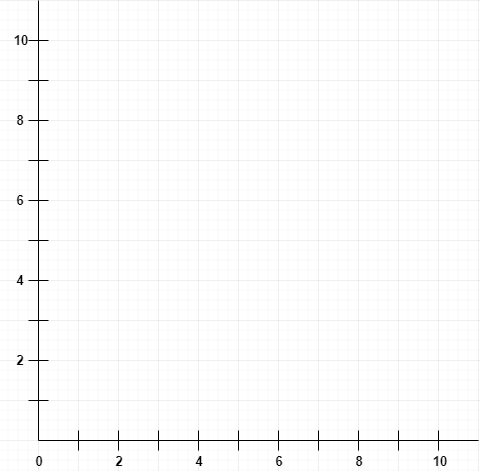

The diagram above was exported from draw.io. Its source (the exported page's mxGraphModel, read from the mxfile embedded in the PNG):
<mxGraphModel dx="854" dy="419" grid="1" gridSize="10" guides="1" tooltips="1" connect="1" arrows="1" fold="1" page="1" pageScale="1" pageWidth="1600" pageHeight="900" math="0" shadow="0">
  <root>
    <mxCell id="0" />
    <mxCell id="1" parent="0" />
    <mxCell id="MN8V-F6k2SG_ORtQeaXA-13" value="" style="group" vertex="1" connectable="0" parent="1">
      <mxGeometry x="200" y="430" width="440" height="20" as="geometry" />
    </mxCell>
    <mxCell id="MN8V-F6k2SG_ORtQeaXA-2" value="" style="endArrow=none;html=1;" edge="1" parent="MN8V-F6k2SG_ORtQeaXA-13">
      <mxGeometry width="50" height="50" relative="1" as="geometry">
        <mxPoint y="10" as="sourcePoint" />
        <mxPoint x="440" y="10" as="targetPoint" />
      </mxGeometry>
    </mxCell>
    <mxCell id="MN8V-F6k2SG_ORtQeaXA-3" value="" style="endArrow=none;html=1;" edge="1" parent="MN8V-F6k2SG_ORtQeaXA-13">
      <mxGeometry width="50" height="50" relative="1" as="geometry">
        <mxPoint x="40" y="20" as="sourcePoint" />
        <mxPoint x="40" as="targetPoint" />
      </mxGeometry>
    </mxCell>
    <mxCell id="MN8V-F6k2SG_ORtQeaXA-4" value="" style="endArrow=none;html=1;" edge="1" parent="MN8V-F6k2SG_ORtQeaXA-13">
      <mxGeometry width="50" height="50" relative="1" as="geometry">
        <mxPoint x="80" y="20" as="sourcePoint" />
        <mxPoint x="80" as="targetPoint" />
      </mxGeometry>
    </mxCell>
    <mxCell id="MN8V-F6k2SG_ORtQeaXA-5" value="" style="endArrow=none;html=1;" edge="1" parent="MN8V-F6k2SG_ORtQeaXA-13">
      <mxGeometry width="50" height="50" relative="1" as="geometry">
        <mxPoint x="120" y="20" as="sourcePoint" />
        <mxPoint x="120" as="targetPoint" />
      </mxGeometry>
    </mxCell>
    <mxCell id="MN8V-F6k2SG_ORtQeaXA-6" value="" style="endArrow=none;html=1;" edge="1" parent="MN8V-F6k2SG_ORtQeaXA-13">
      <mxGeometry width="50" height="50" relative="1" as="geometry">
        <mxPoint x="160" y="20" as="sourcePoint" />
        <mxPoint x="160" as="targetPoint" />
      </mxGeometry>
    </mxCell>
    <mxCell id="MN8V-F6k2SG_ORtQeaXA-7" value="" style="endArrow=none;html=1;" edge="1" parent="MN8V-F6k2SG_ORtQeaXA-13">
      <mxGeometry width="50" height="50" relative="1" as="geometry">
        <mxPoint x="200" y="20" as="sourcePoint" />
        <mxPoint x="200" as="targetPoint" />
      </mxGeometry>
    </mxCell>
    <mxCell id="MN8V-F6k2SG_ORtQeaXA-8" value="" style="endArrow=none;html=1;" edge="1" parent="MN8V-F6k2SG_ORtQeaXA-13">
      <mxGeometry width="50" height="50" relative="1" as="geometry">
        <mxPoint x="240" y="20" as="sourcePoint" />
        <mxPoint x="240" as="targetPoint" />
      </mxGeometry>
    </mxCell>
    <mxCell id="MN8V-F6k2SG_ORtQeaXA-9" value="" style="endArrow=none;html=1;" edge="1" parent="MN8V-F6k2SG_ORtQeaXA-13">
      <mxGeometry width="50" height="50" relative="1" as="geometry">
        <mxPoint x="280" y="20" as="sourcePoint" />
        <mxPoint x="280" as="targetPoint" />
      </mxGeometry>
    </mxCell>
    <mxCell id="MN8V-F6k2SG_ORtQeaXA-10" value="" style="endArrow=none;html=1;" edge="1" parent="MN8V-F6k2SG_ORtQeaXA-13">
      <mxGeometry width="50" height="50" relative="1" as="geometry">
        <mxPoint x="320" y="20" as="sourcePoint" />
        <mxPoint x="320" as="targetPoint" />
      </mxGeometry>
    </mxCell>
    <mxCell id="MN8V-F6k2SG_ORtQeaXA-11" value="" style="endArrow=none;html=1;" edge="1" parent="MN8V-F6k2SG_ORtQeaXA-13">
      <mxGeometry width="50" height="50" relative="1" as="geometry">
        <mxPoint x="360" y="20" as="sourcePoint" />
        <mxPoint x="360" as="targetPoint" />
      </mxGeometry>
    </mxCell>
    <mxCell id="MN8V-F6k2SG_ORtQeaXA-12" value="" style="endArrow=none;html=1;" edge="1" parent="MN8V-F6k2SG_ORtQeaXA-13">
      <mxGeometry width="50" height="50" relative="1" as="geometry">
        <mxPoint x="400" y="20" as="sourcePoint" />
        <mxPoint x="400" as="targetPoint" />
      </mxGeometry>
    </mxCell>
    <mxCell id="MN8V-F6k2SG_ORtQeaXA-26" value="" style="group;rotation=-90;" vertex="1" connectable="0" parent="1">
      <mxGeometry x="-20" y="210" width="440" height="20" as="geometry" />
    </mxCell>
    <mxCell id="MN8V-F6k2SG_ORtQeaXA-14" value="" style="group;rotation=-90;" vertex="1" connectable="0" parent="MN8V-F6k2SG_ORtQeaXA-26">
      <mxGeometry width="440" height="20" as="geometry" />
    </mxCell>
    <mxCell id="MN8V-F6k2SG_ORtQeaXA-15" value="" style="endArrow=none;html=1;" edge="1" parent="MN8V-F6k2SG_ORtQeaXA-14">
      <mxGeometry width="50" height="50" relative="1" as="geometry">
        <mxPoint x="220" y="230" as="sourcePoint" />
        <mxPoint x="220" y="-210" as="targetPoint" />
      </mxGeometry>
    </mxCell>
    <mxCell id="MN8V-F6k2SG_ORtQeaXA-16" value="" style="endArrow=none;html=1;" edge="1" parent="MN8V-F6k2SG_ORtQeaXA-14">
      <mxGeometry width="50" height="50" relative="1" as="geometry">
        <mxPoint x="230" y="190" as="sourcePoint" />
        <mxPoint x="210" y="190" as="targetPoint" />
      </mxGeometry>
    </mxCell>
    <mxCell id="MN8V-F6k2SG_ORtQeaXA-17" value="" style="endArrow=none;html=1;" edge="1" parent="MN8V-F6k2SG_ORtQeaXA-14">
      <mxGeometry width="50" height="50" relative="1" as="geometry">
        <mxPoint x="230" y="150" as="sourcePoint" />
        <mxPoint x="210" y="150" as="targetPoint" />
      </mxGeometry>
    </mxCell>
    <mxCell id="MN8V-F6k2SG_ORtQeaXA-18" value="" style="endArrow=none;html=1;" edge="1" parent="MN8V-F6k2SG_ORtQeaXA-14">
      <mxGeometry width="50" height="50" relative="1" as="geometry">
        <mxPoint x="230" y="110" as="sourcePoint" />
        <mxPoint x="210" y="110" as="targetPoint" />
      </mxGeometry>
    </mxCell>
    <mxCell id="MN8V-F6k2SG_ORtQeaXA-19" value="" style="endArrow=none;html=1;" edge="1" parent="MN8V-F6k2SG_ORtQeaXA-14">
      <mxGeometry width="50" height="50" relative="1" as="geometry">
        <mxPoint x="230" y="70" as="sourcePoint" />
        <mxPoint x="210" y="70" as="targetPoint" />
      </mxGeometry>
    </mxCell>
    <mxCell id="MN8V-F6k2SG_ORtQeaXA-20" value="" style="endArrow=none;html=1;" edge="1" parent="MN8V-F6k2SG_ORtQeaXA-14">
      <mxGeometry width="50" height="50" relative="1" as="geometry">
        <mxPoint x="230" y="30" as="sourcePoint" />
        <mxPoint x="210" y="30" as="targetPoint" />
      </mxGeometry>
    </mxCell>
    <mxCell id="MN8V-F6k2SG_ORtQeaXA-21" value="" style="endArrow=none;html=1;" edge="1" parent="MN8V-F6k2SG_ORtQeaXA-14">
      <mxGeometry width="50" height="50" relative="1" as="geometry">
        <mxPoint x="230" y="-10" as="sourcePoint" />
        <mxPoint x="210" y="-10" as="targetPoint" />
      </mxGeometry>
    </mxCell>
    <mxCell id="MN8V-F6k2SG_ORtQeaXA-22" value="" style="endArrow=none;html=1;" edge="1" parent="MN8V-F6k2SG_ORtQeaXA-14">
      <mxGeometry width="50" height="50" relative="1" as="geometry">
        <mxPoint x="230" y="-50" as="sourcePoint" />
        <mxPoint x="210" y="-50" as="targetPoint" />
      </mxGeometry>
    </mxCell>
    <mxCell id="MN8V-F6k2SG_ORtQeaXA-23" value="" style="endArrow=none;html=1;" edge="1" parent="MN8V-F6k2SG_ORtQeaXA-14">
      <mxGeometry width="50" height="50" relative="1" as="geometry">
        <mxPoint x="230" y="-90" as="sourcePoint" />
        <mxPoint x="210" y="-90" as="targetPoint" />
      </mxGeometry>
    </mxCell>
    <mxCell id="MN8V-F6k2SG_ORtQeaXA-24" value="" style="endArrow=none;html=1;" edge="1" parent="MN8V-F6k2SG_ORtQeaXA-14">
      <mxGeometry width="50" height="50" relative="1" as="geometry">
        <mxPoint x="230" y="-130" as="sourcePoint" />
        <mxPoint x="210" y="-130" as="targetPoint" />
      </mxGeometry>
    </mxCell>
    <mxCell id="MN8V-F6k2SG_ORtQeaXA-25" value="" style="endArrow=none;html=1;" edge="1" parent="MN8V-F6k2SG_ORtQeaXA-14">
      <mxGeometry width="50" height="50" relative="1" as="geometry">
        <mxPoint x="230" y="-170" as="sourcePoint" />
        <mxPoint x="210" y="-170" as="targetPoint" />
      </mxGeometry>
    </mxCell>
    <mxCell id="MN8V-F6k2SG_ORtQeaXA-28" value="2" style="text;html=1;strokeColor=none;fillColor=none;align=center;verticalAlign=middle;whiteSpace=wrap;rounded=0;fontStyle=1;fontSize=13;" vertex="1" parent="1">
      <mxGeometry x="261" y="450" width="40" height="20" as="geometry" />
    </mxCell>
    <mxCell id="MN8V-F6k2SG_ORtQeaXA-30" value="4" style="text;html=1;strokeColor=none;fillColor=none;align=center;verticalAlign=middle;whiteSpace=wrap;rounded=0;fontStyle=1;fontSize=13;" vertex="1" parent="1">
      <mxGeometry x="341" y="450" width="40" height="20" as="geometry" />
    </mxCell>
    <mxCell id="MN8V-F6k2SG_ORtQeaXA-31" value="6" style="text;html=1;strokeColor=none;fillColor=none;align=center;verticalAlign=middle;whiteSpace=wrap;rounded=0;fontStyle=1;fontSize=13;" vertex="1" parent="1">
      <mxGeometry x="421" y="450" width="40" height="20" as="geometry" />
    </mxCell>
    <mxCell id="MN8V-F6k2SG_ORtQeaXA-34" value="8" style="text;html=1;strokeColor=none;fillColor=none;align=center;verticalAlign=middle;whiteSpace=wrap;rounded=0;fontStyle=1;fontSize=13;" vertex="1" parent="1">
      <mxGeometry x="501" y="450" width="40" height="20" as="geometry" />
    </mxCell>
    <mxCell id="MN8V-F6k2SG_ORtQeaXA-35" value="10" style="text;html=1;strokeColor=none;fillColor=none;align=center;verticalAlign=middle;whiteSpace=wrap;rounded=0;fontStyle=1;fontSize=13;" vertex="1" parent="1">
      <mxGeometry x="581" y="450" width="40" height="20" as="geometry" />
    </mxCell>
    <mxCell id="MN8V-F6k2SG_ORtQeaXA-37" value="2" style="text;html=1;strokeColor=none;fillColor=none;align=center;verticalAlign=middle;whiteSpace=wrap;rounded=0;glass=1;fontStyle=1;fontSize=13;" vertex="1" parent="1">
      <mxGeometry x="162" y="349" width="40" height="20" as="geometry" />
    </mxCell>
    <mxCell id="MN8V-F6k2SG_ORtQeaXA-38" value="4" style="text;html=1;strokeColor=none;fillColor=none;align=center;verticalAlign=middle;whiteSpace=wrap;rounded=0;glass=1;fontStyle=1;fontSize=13;" vertex="1" parent="1">
      <mxGeometry x="162" y="269" width="40" height="20" as="geometry" />
    </mxCell>
    <mxCell id="MN8V-F6k2SG_ORtQeaXA-39" value="6" style="text;html=1;strokeColor=none;fillColor=none;align=center;verticalAlign=middle;whiteSpace=wrap;rounded=0;glass=1;fontStyle=1;fontSize=13;" vertex="1" parent="1">
      <mxGeometry x="162" y="189" width="40" height="20" as="geometry" />
    </mxCell>
    <mxCell id="MN8V-F6k2SG_ORtQeaXA-40" value="8" style="text;html=1;strokeColor=none;fillColor=none;align=center;verticalAlign=middle;whiteSpace=wrap;rounded=0;glass=1;fontStyle=1;fontSize=13;" vertex="1" parent="1">
      <mxGeometry x="162" y="109" width="40" height="20" as="geometry" />
    </mxCell>
    <mxCell id="MN8V-F6k2SG_ORtQeaXA-41" value="10" style="text;html=1;strokeColor=none;fillColor=none;align=center;verticalAlign=middle;whiteSpace=wrap;rounded=0;glass=1;fontStyle=1;fontSize=13;" vertex="1" parent="1">
      <mxGeometry x="162" y="29" width="40" height="20" as="geometry" />
    </mxCell>
    <mxCell id="MN8V-F6k2SG_ORtQeaXA-42" value="0" style="text;html=1;strokeColor=none;fillColor=none;align=center;verticalAlign=middle;whiteSpace=wrap;rounded=0;fontStyle=1;fontSize=13;" vertex="1" parent="1">
      <mxGeometry x="181" y="450" width="40" height="20" as="geometry" />
    </mxCell>
  </root>
</mxGraphModel>